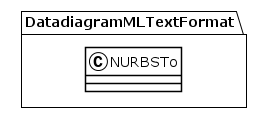

The diagram above was rendered by PlantUML. Its source (embedded in the PNG):
@startuml
!theme plain
package DatadiagramMLTextFormat {
class NURBSTo {
}
}
@enduml